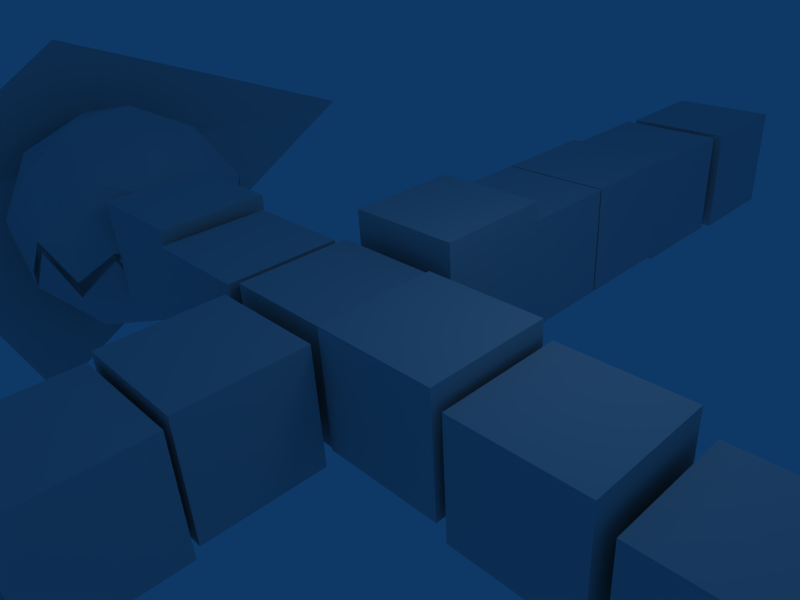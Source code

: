 # Source: man8.blend  (saved by Blender 2.49.2; exported with 4.5.12 LTS)
import bpy
from mathutils import Matrix  # noqa: F401  (used for matrix-valued properties, if any)

bpy.ops.wm.read_factory_settings(use_empty=True)
scene = bpy.context.scene
scene.name = 'Scene'

# ---- collections
col_collection_1 = bpy.data.collections.new('Collection 1'); scene.collection.children.link(col_collection_1)

# ---- materials (node trees are filled in below, after node groups)
mat_material = bpy.data.materials.new('Material')
mat_material.alpha_threshold = 0.0
mat_material.roughness = 0.5
mat_material.line_color = (0.0, 0.0, 0.0, 1.0)

# ---- material node trees

# ---- world
world_world = bpy.data.worlds.new('World'); scene.world = world_world
world_world.color = (0.05656, 0.2208, 0.4)
world_world.use_sun_shadow = False
world_world.sun_shadow_jitter_overblur = 0.0
world_world.cycles.sampling_method = 'MANUAL'
world_world.cycles.sample_map_resolution = 256

# ---- cameras
cam_camera = bpy.data.cameras.new('Camera')
cam_camera.passepartout_alpha = 0.2
cam_camera.clip_end = 100.0
cam_camera.lens = 35.0
cam_camera.ortho_scale = 7.314
cam_camera.show_passepartout = False
cam_camera.show_safe_areas = True
cam_camera.dof.focus_distance = 0.0
cam_camera.dof.aperture_fstop = 128.0

# ---- lights
light_spot = bpy.data.lights.new('Spot', 'POINT')
light_spot.transmission_factor = 0.0
light_spot.cutoff_distance = 30.0
light_spot.energy = 100.0
light_spot.shadow_buffer_clip_start = 1.001
light_spot.shadow_soft_size = 1.0
light_spot.shadow_maximum_resolution = 0.006
light_spot.use_absolute_resolution = True
light_spot.cycles.use_multiple_importance_sampling = False

# ---- meshes
me_zigzag = bpy.data.meshes.new('zigzag')
me_zigzag.from_pydata([(1.0, 1.0, -1.0), (1.0, -1.0, -1.0), (-1.0, -1.0, -1.0), (-1.0, 1.0, -1.0), (1.0, 1.0, 1.0), (1.0, -1.0, 1.0), (-1.0, -1.0, 1.0), (-1.0, 1.0, 1.0), (-3.03, 1.009, 1.007), (-3.03, -0.9907, 1.007), (-1.03, -0.9907, 1.007), (-1.03, 1.009, 1.007), (-3.03, 1.009, -0.9934), (-3.03, -0.9907, -0.9934), (-1.03, -0.9907, -0.9934), (-1.03, 1.009, -0.9934), (-1.03, 1.009, -0.9934), (-1.03, -0.9907, -0.9934), (-3.03, -0.9907, -0.9934), (-3.03, 1.009, -0.9934), (-1.03, 1.009, 1.007), (-1.03, -0.9907, 1.007), (-3.03, -0.9907, 1.007), (-3.03, 1.009, 1.007), (-5.074, 1.016, 1.025), (-5.074, -0.9842, 1.025), (-3.074, -0.9842, 1.025), (-3.074, 1.016, 1.025), (-5.074, 1.016, -0.9746), (-5.074, -0.9842, -0.9746), (-3.074, -0.9842, -0.9746), (-3.074, 1.016, -0.9746), (-5.13, 1.006, -0.9719), (-5.13, -0.9937, -0.9719), (-7.13, -0.9937, -0.9719), (-7.13, 1.006, -0.9719), (-5.13, 1.006, 1.028), (-5.13, -0.9937, 1.028), (-7.13, -0.9937, 1.028), (-7.13, 1.006, 1.028), (-9.232, 0.9126, 1.022), (-9.232, -1.087, 1.022), (-7.232, -1.087, 1.022), (-7.232, 0.9126, 1.022), (-9.232, 0.9126, -0.9781), (-9.232, -1.087, -0.9781), (-7.232, -1.087, -0.9781), (-7.232, 0.9126, -0.9781), (-7.025, 2.932, -1.011), (-7.025, 0.9324, -1.011), (-9.025, 0.9324, -1.011), (-9.025, 2.932, -1.011), (-7.025, 2.932, 0.9886), (-7.025, 0.9324, 0.9886), (-9.025, 0.9324, 0.9886), (-9.025, 2.932, 0.9886), (-8.987, 5.061, 1.031), (-8.987, 3.061, 1.031), (-6.987, 3.061, 1.031), (-6.987, 5.061, 1.031), (-8.987, 5.061, -0.9691), (-8.987, 3.061, -0.9691), (-6.987, 3.061, -0.9691), (-6.987, 5.061, -0.9691), (-5.071, 5.079, -0.7808), (-5.071, 3.079, -0.7808), (-7.071, 3.079, -0.7808), (-7.071, 5.079, -0.7808), (-5.071, 5.079, 1.219), (-5.071, 3.079, 1.219), (-7.071, 3.079, 1.219), (-7.071, 5.079, 1.219), (-4.89, 5.165, 1.298), (-4.89, 3.165, 1.298), (-2.89, 3.165, 1.298), (-2.89, 5.165, 1.298), (-4.89, 5.165, -0.7022), (-4.89, 3.165, -0.7022), (-2.89, 3.165, -0.7022), (-2.89, 5.165, -0.7022), (-0.9542, 5.263, -0.7035), (-0.9542, 3.263, -0.7035), (-2.954, 3.263, -0.7035), (-2.954, 5.263, -0.7035), (-0.9542, 5.263, 1.296), (-0.9542, 3.263, 1.296), (-2.954, 3.263, 1.296), (-2.954, 5.263, 1.296), (-0.7976, 5.236, 1.357), (-0.7976, 3.236, 1.357), (1.202, 3.236, 1.357), (1.202, 5.236, 1.357), (-0.7976, 5.236, -0.6425), (-0.7976, 3.236, -0.6425), (1.202, 3.236, -0.6425), (1.202, 5.236, -0.6425), (-9.089, 2.848, -0.9329), (-9.089, 0.8478, -0.9329), (-11.09, 0.8478, -0.9329), (-11.09, 2.848, -0.9329), (-9.089, 2.848, 1.067), (-9.089, 0.8478, 1.067), (-11.09, 0.8478, 1.067), (-11.09, 2.848, 1.067), (-13.03, 2.937, 0.6869), (-13.03, 0.9375, 0.6869), (-11.03, 0.9375, 0.6869), (-11.03, 2.937, 0.6869), (-13.03, 2.937, -1.313), (-13.03, 0.9375, -1.313), (-11.03, 0.9375, -1.313), (-11.03, 2.937, -1.313), (-13.22, 2.835, -0.8936), (-13.22, 0.835, -0.8936), (-15.22, 0.835, -0.8936), (-15.22, 2.835, -0.8936), (-13.22, 2.835, 1.106), (-13.22, 0.835, 1.106), (-15.22, 0.835, 1.106), (-15.22, 2.835, 1.106), (-17.33, 2.779, 1.409), (-17.33, 0.7785, 1.409), (-15.33, 0.7785, 1.409), (-15.33, 2.779, 1.409), (-17.33, 2.779, -0.5906), (-17.33, 0.7785, -0.5906), (-15.33, 0.7785, -0.5906), (-15.33, 2.779, -0.5906), (-17.35, 2.911, -0.7345), (-17.35, 0.9114, -0.7345), (-19.35, 0.9114, -0.7345), (-19.35, 2.911, -0.7345), (-17.35, 2.911, 1.266), (-17.35, 0.9114, 1.266), (-19.35, 0.9114, 1.266), (-19.35, 2.911, 1.266), (-19.32, 5.2, 1.694), (-19.32, 3.2, 1.694), (-17.32, 3.2, 1.694), (-17.32, 5.2, 1.694), (-19.32, 5.2, -0.3059), (-19.32, 3.2, -0.3059), (-17.32, 3.2, -0.3059), (-17.32, 5.2, -0.3059), (-17.36, 7.03, -0.672), (-17.36, 5.03, -0.672), (-19.36, 5.03, -0.672), (-19.36, 7.03, -0.672), (-17.36, 7.03, 1.328), (-17.36, 5.03, 1.328), (-19.36, 5.03, 1.328), (-19.36, 7.03, 1.328), (-19.36, 9.064, 1.328), (-19.36, 7.064, 1.328), (-17.36, 7.064, 1.328), (-17.36, 9.064, 1.328), (-19.36, 9.064, -0.6719), (-19.36, 7.064, -0.6719), (-17.36, 7.064, -0.6719), (-17.36, 9.064, -0.6719), (-17.4, 11.14, -0.794), (-17.4, 9.138, -0.794), (-19.4, 9.138, -0.794), (-19.4, 11.14, -0.794), (-17.4, 11.14, 1.206), (-17.4, 9.138, 1.206), (-19.4, 9.138, 1.206), (-19.4, 11.14, 1.206), (-19.32, 13.33, 1.206), (-19.32, 11.33, 1.206), (-17.32, 11.33, 1.206), (-17.32, 13.33, 1.206), (-19.32, 13.33, -0.794), (-19.32, 11.33, -0.794), (-17.32, 11.33, -0.794), (-17.32, 13.33, -0.794), (-17.32, 0.6439, -0.794), (-17.32, -1.356, -0.794), (-19.32, -1.356, -0.794), (-19.32, 0.6439, -0.794), (-17.32, 0.6439, 1.206), (-17.32, -1.356, 1.206), (-19.32, -1.356, 1.206), (-19.32, 0.6439, 1.206), (-19.24, -1.471, 1.125), (-19.24, -3.471, 1.125), (-17.24, -3.471, 1.125), (-17.24, -1.471, 1.125), (-19.24, -1.471, -0.8753), (-19.24, -3.471, -0.8753), (-17.24, -3.471, -0.8753), (-17.24, -1.471, -0.8753), (-17.28, -3.464, -0.5906), (-17.28, -5.464, -0.5906), (-19.28, -5.464, -0.5906), (-19.28, -3.464, -0.5906), (-17.28, -3.464, 1.409), (-17.28, -5.464, 1.409), (-19.28, -5.464, 1.409), (-19.28, -3.464, 1.409), (-19.16, -5.539, 1.287), (-19.16, -7.539, 1.287), (-17.16, -7.539, 1.287), (-17.16, -5.539, 1.287), (-19.16, -5.539, -0.7126), (-19.16, -7.539, -0.7126), (-17.16, -7.539, -0.7126), (-17.16, -5.539, -0.7126), (-17.2, -7.695, -0.672), (-17.2, -9.695, -0.672), (-19.2, -9.695, -0.672), (-19.2, -7.695, -0.672), (-17.2, -7.695, 1.328), (-17.2, -9.695, 1.328), (-19.2, -9.695, 1.328), (-19.2, -7.695, 1.328), (-21.48, 2.8, 1.247), (-21.48, 0.7997, 1.247), (-19.48, 0.7997, 1.247), (-19.48, 2.8, 1.247), (-21.48, 2.8, -0.7533), (-21.48, 0.7997, -0.7533), (-19.48, 0.7997, -0.7533), (-19.48, 2.8, -0.7533), (-21.64, 2.922, -0.5499), (-21.64, 0.9218, -0.5499), (-23.64, 0.9218, -0.5499), (-23.64, 2.922, -0.5499), (-21.64, 2.922, 1.45), (-21.64, 0.9218, 1.45), (-23.64, 0.9218, 1.45), (-23.64, 2.922, 1.45), (-25.83, 1.732, -1.136), (-23.54, 2.66, -0.4869), (-24.41, 0.2869, -0.2308), (-27.26, 0.2738, -0.2389), (-28.15, 2.639, -0.5001), (-25.85, 4.114, -0.6534), (-23.56, 1.775, 0.8106), (-25.85, 0.3002, 0.9638), (-28.16, 1.754, 0.7974), (-27.29, 4.127, 0.5413), (-24.44, 4.14, 0.5494), (-25.87, 2.682, 1.446), (-24.48, 2.194, -0.981), (-24.99, 0.7994, -0.8304), (-23.65, 1.345, -0.4492), (-25.84, 3.049, -1.079), (-24.5, 3.594, -0.6975), (-26.67, 0.7917, -0.8352), (-25.83, -0.05791, -0.3034), (-27.19, 2.182, -0.9887), (-28.03, 1.325, -0.4617), (-27.2, 3.582, -0.7052), (-25.02, 4.464, -0.08835), (-23.67, 3.61, 0.009463), (-23.15, 2.219, 0.163), (-23.66, 0.8245, 0.3135), (-25.0, -0.04242, 0.4036), (-26.68, -0.0501, 0.3988), (-28.03, 0.8043, 0.301), (-28.55, 2.195, 0.1475), (-28.04, 3.589, -0.003036), (-26.7, 4.456, -0.09313), (-23.68, 3.089, 0.7721), (-24.5, 0.8323, 1.016), (-27.21, 0.8198, 1.008), (-28.05, 3.069, 0.7596), (-25.87, 4.472, 0.6139), (-25.03, 3.622, 1.146), (-24.51, 2.232, 1.299), (-25.86, 1.365, 1.389), (-27.22, 2.22, 1.291), (-26.71, 3.615, 1.141), (-26.71, 3.615, 1.91), (-25.87, 4.472, 0.9716), (-27.29, 4.127, 0.8425), (-25.87, 2.682, 2.453), (-25.03, 3.622, 1.918), (-26.71, 3.615, 1.91), (-25.87, 4.472, 0.9716), (-26.71, 3.615, 1.91), (-25.03, 3.622, 1.918), (-25.03, 3.622, 1.918), (-24.44, 4.14, 0.8569), (-25.87, 4.472, 0.9716), (-27.22, 2.22, 2.178), (-28.05, 3.069, 1.231), (-28.16, 1.754, 1.298), (-25.87, 2.682, 2.453), (-26.71, 3.615, 1.91), (-27.22, 2.22, 2.178), (-28.05, 3.069, 1.231), (-27.22, 2.22, 2.178), (-26.71, 3.615, 1.91), (-26.71, 3.615, 1.91), (-27.29, 4.127, 0.8425), (-28.05, 3.069, 1.231), (-25.86, 1.365, 2.352), (-27.21, 0.8198, 1.673), (-25.85, 0.3002, 1.595), (-25.87, 2.682, 2.453), (-27.22, 2.22, 2.178), (-25.86, 1.365, 2.352), (-27.21, 0.8198, 1.673), (-25.86, 1.365, 2.352), (-27.22, 2.22, 2.178), (-27.22, 2.22, 2.178), (-28.16, 1.754, 1.298), (-27.21, 0.8198, 1.673), (-24.51, 2.232, 2.192), (-24.5, 0.8323, 1.687), (-23.56, 1.775, 1.322), (-25.87, 2.682, 2.453), (-25.86, 1.365, 2.352), (-24.51, 2.232, 2.192), (-24.5, 0.8323, 1.687), (-24.51, 2.232, 2.192), (-25.86, 1.365, 2.352), (-25.86, 1.365, 2.352), (-25.85, 0.3002, 1.595), (-24.5, 0.8323, 1.687), (-25.03, 3.622, 1.918), (-23.68, 3.089, 1.253), (-24.44, 4.14, 0.8569), (-25.87, 2.682, 2.453), (-24.51, 2.232, 2.192), (-25.03, 3.622, 1.918), (-23.68, 3.089, 1.253), (-25.03, 3.622, 1.918), (-24.51, 2.232, 2.192), (-24.51, 2.232, 2.192), (-23.56, 1.775, 1.322), (-23.68, 3.089, 1.253), (-25.02, 4.464, -0.2784), (-25.85, 4.114, -1.284), (-26.7, 4.456, -0.2869), (-24.44, 4.14, 0.8569), (-25.02, 4.464, -0.2784), (-25.87, 4.472, 0.9716), (-26.7, 4.456, -0.2869), (-25.87, 4.472, 0.9716), (-25.02, 4.464, -0.2784), (-25.87, 4.472, 0.9716), (-26.7, 4.456, -0.2869), (-27.29, 4.127, 0.8425), (-28.04, 3.589, -0.1265), (-28.15, 2.639, -1.011), (-28.55, 2.195, 0.1415), (-27.29, 4.127, 0.8425), (-28.04, 3.589, -0.1265), (-28.05, 3.069, 1.231), (-28.55, 2.195, 0.1415), (-28.05, 3.069, 1.231), (-28.04, 3.589, -0.1265), (-28.05, 3.069, 1.231), (-28.55, 2.195, 0.1415), (-28.16, 1.754, 1.298), (-28.03, 0.8043, 0.4147), (-27.26, 0.2738, -0.5465), (-26.68, -0.05011, 0.5889), (-28.16, 1.754, 1.298), (-28.03, 0.8043, 0.4147), (-27.21, 0.8198, 1.673), (-26.68, -0.05011, 0.5889), (-27.21, 0.8198, 1.673), (-28.03, 0.8043, 0.4147), (-27.21, 0.8198, 1.673), (-26.68, -0.05011, 0.5889), (-25.85, 0.3002, 1.595), (-25.0, -0.04242, 0.5974), (-24.41, 0.2869, -0.532), (-23.66, 0.8245, 0.437), (-25.85, 0.3002, 1.595), (-25.0, -0.04242, 0.5974), (-24.5, 0.8323, 1.687), (-23.66, 0.8245, 0.437), (-24.5, 0.8323, 1.687), (-25.0, -0.04242, 0.5974), (-24.5, 0.8323, 1.687), (-23.66, 0.8245, 0.437), (-23.56, 1.775, 1.322), (-23.15, 2.219, 0.169), (-23.54, 2.66, -0.9879), (-23.67, 3.61, -0.1043), (-23.56, 1.775, 1.322), (-23.15, 2.219, 0.169), (-23.68, 3.089, 1.253), (-23.67, 3.61, -0.1043), (-23.68, 3.089, 1.253), (-23.15, 2.219, 0.169), (-23.68, 3.089, 1.253), (-23.67, 3.61, -0.1043), (-24.44, 4.14, 0.8569), (-28.04, 3.589, -0.1265), (-27.2, 3.582, -1.377), (-28.15, 2.639, -1.011), (-27.29, 4.127, 0.8425), (-26.7, 4.456, -0.2869), (-28.04, 3.589, -0.1265), (-27.2, 3.582, -1.377), (-28.04, 3.589, -0.1265), (-26.7, 4.456, -0.2869), (-26.7, 4.456, -0.2869), (-25.85, 4.114, -1.284), (-27.2, 3.582, -1.377), (-28.03, 0.8043, 0.4147), (-28.03, 1.325, -0.9429), (-27.26, 0.2738, -0.5465), (-28.16, 1.754, 1.298), (-28.55, 2.195, 0.1415), (-28.03, 0.8043, 0.4147), (-28.03, 1.325, -0.9429), (-28.03, 0.8043, 0.4147), (-28.55, 2.195, 0.1415), (-28.55, 2.195, 0.1415), (-28.15, 2.639, -1.011), (-28.03, 1.325, -0.9429), (-25.0, -0.04242, 0.5974), (-25.83, -0.05791, -0.6612), (-24.41, 0.2869, -0.532), (-25.85, 0.3002, 1.595), (-26.68, -0.05011, 0.5889), (-25.0, -0.04242, 0.5974), (-25.83, -0.05791, -0.6612), (-25.0, -0.04242, 0.5974), (-26.68, -0.05011, 0.5889), (-26.68, -0.05011, 0.5889), (-27.26, 0.2738, -0.5465), (-25.83, -0.05791, -0.6612), (-23.15, 2.219, 0.169), (-23.65, 1.345, -0.9207), (-23.54, 2.66, -0.9879), (-23.56, 1.775, 1.322), (-23.66, 0.8245, 0.437), (-23.15, 2.219, 0.169), (-23.65, 1.345, -0.9207), (-23.15, 2.219, 0.169), (-23.66, 0.8245, 0.437), (-23.66, 0.8245, 0.437), (-24.41, 0.2869, -0.532), (-23.65, 1.345, -0.9207), (-25.02, 4.464, -0.2784), (-24.5, 3.594, -1.363), (-25.85, 4.114, -1.284), (-24.44, 4.14, 0.8569), (-23.67, 3.61, -0.1043), (-25.02, 4.464, -0.2784), (-24.5, 3.594, -1.363), (-25.02, 4.464, -0.2784), (-23.67, 3.61, -0.1043), (-23.67, 3.61, -0.1043), (-23.54, 2.66, -0.9879), (-24.5, 3.594, -1.363), (-25.84, 3.049, -2.041), (-25.83, 1.732, -2.143), (-27.19, 2.182, -1.881), (-25.85, 4.114, -1.284), (-25.84, 3.049, -2.041), (-27.2, 3.582, -1.377), (-27.19, 2.182, -1.881), (-27.2, 3.582, -1.377), (-25.84, 3.049, -2.041), (-27.2, 3.582, -1.377), (-27.19, 2.182, -1.881), (-28.15, 2.639, -1.011), (-27.19, 2.182, -1.881), (-25.83, 1.732, -2.143), (-26.67, 0.7917, -1.608), (-28.15, 2.639, -1.011), (-27.19, 2.182, -1.881), (-28.03, 1.325, -0.9429), (-26.67, 0.7917, -1.608), (-28.03, 1.325, -0.9429), (-27.19, 2.182, -1.881), (-28.03, 1.325, -0.9429), (-26.67, 0.7917, -1.608), (-27.26, 0.2738, -0.5465), (-26.67, 0.7917, -1.608), (-25.83, 1.732, -2.143), (-24.99, 0.7994, -1.599), (-27.26, 0.2738, -0.5465), (-26.67, 0.7917, -1.608), (-25.83, -0.05791, -0.6612), (-24.99, 0.7994, -1.599), (-25.83, -0.05791, -0.6612), (-26.67, 0.7917, -1.608), (-25.83, -0.05791, -0.6612), (-24.99, 0.7994, -1.599), (-24.41, 0.2869, -0.532), (-25.84, 3.049, -2.041), (-24.48, 2.194, -1.867), (-25.83, 1.732, -2.143), (-25.85, 4.114, -1.284), (-24.5, 3.594, -1.363), (-25.84, 3.049, -2.041), (-24.48, 2.194, -1.867), (-25.84, 3.049, -2.041), (-24.5, 3.594, -1.363), (-24.5, 3.594, -1.363), (-23.54, 2.66, -0.9879), (-24.48, 2.194, -1.867), (-24.99, 0.7994, -1.599), (-25.83, 1.732, -2.143), (-24.48, 2.194, -1.867), (-24.41, 0.2869, -0.532), (-24.99, 0.7994, -1.599), (-23.65, 1.345, -0.9207), (-24.48, 2.194, -1.867), (-23.65, 1.345, -0.9207), (-24.99, 0.7994, -1.599), (-23.65, 1.345, -0.9207), (-24.48, 2.194, -1.867), (-23.54, 2.66, -0.9879), (-29.02, -1.89, 0.7517), (-27.5, 9.24, 0.8597), (-26.48, -0.1567, -3.562), (-31.62, 2.712, -0.4494), (-27.97, 2.256, 3.628)], [], [(0, 1, 2, 3), (4, 7, 6, 5), (0, 4, 5, 1), (1, 5, 6, 2), (2, 6, 7, 3), (4, 0, 3, 7), (13, 14, 15, 12), (9, 8, 11, 10), (10, 11, 15, 14), (9, 10, 14, 13), (8, 9, 13, 12), (12, 15, 11, 8), (16, 17, 18, 19), (20, 23, 22, 21), (16, 20, 21, 17), (17, 21, 22, 18), (18, 22, 23, 19), (20, 16, 19, 23), (29, 30, 31, 28), (25, 24, 27, 26), (26, 27, 31, 30), (25, 26, 30, 29), (24, 25, 29, 28), (28, 31, 27, 24), (32, 33, 34, 35), (36, 39, 38, 37), (32, 36, 37, 33), (33, 37, 38, 34), (34, 38, 39, 35), (36, 32, 35, 39), (45, 46, 47, 44), (41, 40, 43, 42), (42, 43, 47, 46), (41, 42, 46, 45), (40, 41, 45, 44), (44, 47, 43, 40), (48, 49, 50, 51), (52, 55, 54, 53), (48, 52, 53, 49), (49, 53, 54, 50), (50, 54, 55, 51), (52, 48, 51, 55), (61, 62, 63, 60), (57, 56, 59, 58), (58, 59, 63, 62), (57, 58, 62, 61), (56, 57, 61, 60), (60, 63, 59, 56), (64, 65, 66, 67), (68, 71, 70, 69), (64, 68, 69, 65), (65, 69, 70, 66), (66, 70, 71, 67), (68, 64, 67, 71), (77, 78, 79, 76), (73, 72, 75, 74), (74, 75, 79, 78), (73, 74, 78, 77), (72, 73, 77, 76), (76, 79, 75, 72), (80, 81, 82, 83), (84, 87, 86, 85), (80, 84, 85, 81), (81, 85, 86, 82), (82, 86, 87, 83), (84, 80, 83, 87), (93, 94, 95, 92), (89, 88, 91, 90), (90, 91, 95, 94), (89, 90, 94, 93), (88, 89, 93, 92), (92, 95, 91, 88), (96, 97, 98, 99), (100, 103, 102, 101), (96, 100, 101, 97), (97, 101, 102, 98), (98, 102, 103, 99), (100, 96, 99, 103), (109, 110, 111, 108), (105, 104, 107, 106), (106, 107, 111, 110), (105, 106, 110, 109), (104, 105, 109, 108), (108, 111, 107, 104), (112, 113, 114, 115), (116, 119, 118, 117), (112, 116, 117, 113), (113, 117, 118, 114), (114, 118, 119, 115), (116, 112, 115, 119), (125, 126, 127, 124), (121, 120, 123, 122), (122, 123, 127, 126), (121, 122, 126, 125), (120, 121, 125, 124), (124, 127, 123, 120), (128, 129, 130, 131), (132, 135, 134, 133), (128, 132, 133, 129), (129, 133, 134, 130), (130, 134, 135, 131), (132, 128, 131, 135), (141, 142, 143, 140), (137, 136, 139, 138), (138, 139, 143, 142), (137, 138, 142, 141), (136, 137, 141, 140), (140, 143, 139, 136), (144, 145, 146, 147), (148, 151, 150, 149), (144, 148, 149, 145), (145, 149, 150, 146), (146, 150, 151, 147), (148, 144, 147, 151), (157, 158, 159, 156), (153, 152, 155, 154), (154, 155, 159, 158), (153, 154, 158, 157), (152, 153, 157, 156), (156, 159, 155, 152), (160, 161, 162, 163), (164, 167, 166, 165), (160, 164, 165, 161), (161, 165, 166, 162), (162, 166, 167, 163), (164, 160, 163, 167), (173, 174, 175, 172), (169, 168, 171, 170), (170, 171, 175, 174), (169, 170, 174, 173), (168, 169, 173, 172), (172, 175, 171, 168), (176, 177, 178, 179), (180, 183, 182, 181), (176, 180, 181, 177), (177, 181, 182, 178), (178, 182, 183, 179), (180, 176, 179, 183), (189, 190, 191, 188), (185, 184, 187, 186), (186, 187, 191, 190), (185, 186, 190, 189), (184, 185, 189, 188), (188, 191, 187, 184), (192, 193, 194, 195), (196, 199, 198, 197), (192, 196, 197, 193), (193, 197, 198, 194), (194, 198, 199, 195), (196, 192, 195, 199), (205, 206, 207, 204), (201, 200, 203, 202), (202, 203, 207, 206), (201, 202, 206, 205), (200, 201, 205, 204), (204, 207, 203, 200), (208, 209, 210, 211), (212, 215, 214, 213), (208, 212, 213, 209), (209, 213, 214, 210), (210, 214, 215, 211), (212, 208, 211, 215), (221, 222, 223, 220), (217, 216, 219, 218), (218, 219, 223, 222), (217, 218, 222, 221), (216, 217, 221, 220), (220, 223, 219, 216), (224, 225, 226, 227), (228, 231, 230, 229), (224, 228, 229, 225), (225, 229, 230, 226), (226, 230, 231, 227), (228, 224, 227, 231), (268, 275, 274, 273), (241, 276, 275, 268), (273, 274, 276, 241), (274, 275, 276), (269, 278, 277, 243), (273, 279, 278, 269), (243, 277, 279, 273), (277, 278, 279), (273, 281, 280, 268), (269, 282, 281, 273), (268, 280, 282, 269), (280, 281, 282), (242, 284, 283, 269), (268, 285, 284, 242), (269, 283, 285, 268), (283, 284, 285), (267, 287, 286, 272), (240, 288, 287, 267), (272, 286, 288, 240), (286, 287, 288), (273, 290, 289, 243), (272, 291, 290, 273), (243, 289, 291, 272), (289, 290, 291), (272, 293, 292, 267), (273, 294, 293, 272), (267, 292, 294, 273), (292, 293, 294), (241, 296, 295, 273), (267, 297, 296, 241), (273, 295, 297, 267), (295, 296, 297), (266, 299, 298, 271), (239, 300, 299, 266), (271, 298, 300, 239), (298, 299, 300), (272, 302, 301, 243), (271, 303, 302, 272), (243, 301, 303, 271), (301, 302, 303), (271, 305, 304, 266), (272, 306, 305, 271), (266, 304, 306, 272), (304, 305, 306), (240, 308, 307, 272), (266, 309, 308, 240), (272, 307, 309, 266), (307, 308, 309), (265, 311, 310, 270), (238, 312, 311, 265), (270, 310, 312, 238), (310, 311, 312), (271, 314, 313, 243), (270, 315, 314, 271), (243, 313, 315, 270), (313, 314, 315), (270, 317, 316, 265), (271, 318, 317, 270), (265, 316, 318, 271), (316, 317, 318), (239, 320, 319, 271), (265, 321, 320, 239), (271, 319, 321, 265), (319, 320, 321), (264, 323, 322, 269), (242, 324, 323, 264), (269, 322, 324, 242), (322, 323, 324), (270, 326, 325, 243), (269, 327, 326, 270), (243, 325, 327, 269), (325, 326, 327), (269, 329, 328, 264), (270, 330, 329, 269), (264, 328, 330, 270), (328, 329, 330), (238, 332, 331, 270), (264, 333, 332, 238), (270, 331, 333, 264), (331, 332, 333), (237, 335, 334, 254), (263, 336, 335, 237), (254, 334, 336, 263), (334, 335, 336), (254, 338, 337, 242), (268, 339, 338, 254), (242, 337, 339, 268), (337, 338, 339), (268, 341, 340, 263), (254, 342, 341, 268), (263, 340, 342, 254), (340, 341, 342), (263, 344, 343, 268), (241, 345, 344, 263), (268, 343, 345, 241), (343, 344, 345), (236, 347, 346, 262), (261, 348, 347, 236), (262, 346, 348, 261), (346, 347, 348), (262, 350, 349, 241), (267, 351, 350, 262), (241, 349, 351, 267), (349, 350, 351), (267, 353, 352, 261), (262, 354, 353, 267), (261, 352, 354, 262), (352, 353, 354), (261, 356, 355, 267), (240, 357, 356, 261), (267, 355, 357, 240), (355, 356, 357), (235, 359, 358, 260), (259, 360, 359, 235), (260, 358, 360, 259), (358, 359, 360), (260, 362, 361, 240), (266, 363, 362, 260), (240, 361, 363, 266), (361, 362, 363), (266, 365, 364, 259), (260, 366, 365, 266), (259, 364, 366, 260), (364, 365, 366), (259, 368, 367, 266), (239, 369, 368, 259), (266, 367, 369, 239), (367, 368, 369), (234, 371, 370, 258), (257, 372, 371, 234), (258, 370, 372, 257), (370, 371, 372), (258, 374, 373, 239), (265, 375, 374, 258), (239, 373, 375, 265), (373, 374, 375), (265, 377, 376, 257), (258, 378, 377, 265), (257, 376, 378, 258), (376, 377, 378), (257, 380, 379, 265), (238, 381, 380, 257), (265, 379, 381, 238), (379, 380, 381), (233, 383, 382, 256), (255, 384, 383, 233), (256, 382, 384, 255), (382, 383, 384), (256, 386, 385, 238), (264, 387, 386, 256), (238, 385, 387, 264), (385, 386, 387), (264, 389, 388, 255), (256, 390, 389, 264), (255, 388, 390, 256), (388, 389, 390), (255, 392, 391, 264), (242, 393, 392, 255), (264, 391, 393, 242), (391, 392, 393), (253, 395, 394, 262), (236, 396, 395, 253), (262, 394, 396, 236), (394, 395, 396), (263, 398, 397, 241), (262, 399, 398, 263), (241, 397, 399, 262), (397, 398, 399), (262, 401, 400, 253), (263, 402, 401, 262), (253, 400, 402, 263), (400, 401, 402), (237, 404, 403, 263), (253, 405, 404, 237), (263, 403, 405, 253), (403, 404, 405), (252, 407, 406, 260), (235, 408, 407, 252), (260, 406, 408, 235), (406, 407, 408), (261, 410, 409, 240), (260, 411, 410, 261), (240, 409, 411, 260), (409, 410, 411), (260, 413, 412, 252), (261, 414, 413, 260), (252, 412, 414, 261), (412, 413, 414), (236, 416, 415, 261), (252, 417, 416, 236), (261, 415, 417, 252), (415, 416, 417), (250, 419, 418, 258), (234, 420, 419, 250), (258, 418, 420, 234), (418, 419, 420), (259, 422, 421, 239), (258, 423, 422, 259), (239, 421, 423, 258), (421, 422, 423), (258, 425, 424, 250), (259, 426, 425, 258), (250, 424, 426, 259), (424, 425, 426), (235, 428, 427, 259), (250, 429, 428, 235), (259, 427, 429, 250), (427, 428, 429), (246, 431, 430, 256), (233, 432, 431, 246), (256, 430, 432, 233), (430, 431, 432), (257, 434, 433, 238), (256, 435, 434, 257), (238, 433, 435, 256), (433, 434, 435), (256, 437, 436, 246), (257, 438, 437, 256), (246, 436, 438, 257), (436, 437, 438), (234, 440, 439, 257), (246, 441, 440, 234), (257, 439, 441, 246), (439, 440, 441), (248, 443, 442, 254), (237, 444, 443, 248), (254, 442, 444, 237), (442, 443, 444), (255, 446, 445, 242), (254, 447, 446, 255), (242, 445, 447, 254), (445, 446, 447), (254, 449, 448, 248), (255, 450, 449, 254), (248, 448, 450, 255), (448, 449, 450), (233, 452, 451, 255), (248, 453, 452, 233), (255, 451, 453, 248), (451, 452, 453), (232, 455, 454, 247), (251, 456, 455, 232), (247, 454, 456, 251), (454, 455, 456), (247, 458, 457, 237), (253, 459, 458, 247), (237, 457, 459, 253), (457, 458, 459), (253, 461, 460, 251), (247, 462, 461, 253), (251, 460, 462, 247), (460, 461, 462), (251, 464, 463, 253), (236, 465, 464, 251), (253, 463, 465, 236), (463, 464, 465), (232, 467, 466, 251), (249, 468, 467, 232), (251, 466, 468, 249), (466, 467, 468), (251, 470, 469, 236), (252, 471, 470, 251), (236, 469, 471, 252), (469, 470, 471), (252, 473, 472, 249), (251, 474, 473, 252), (249, 472, 474, 251), (472, 473, 474), (249, 476, 475, 252), (235, 477, 476, 249), (252, 475, 477, 235), (475, 476, 477), (232, 479, 478, 249), (245, 480, 479, 232), (249, 478, 480, 245), (478, 479, 480), (249, 482, 481, 235), (250, 483, 482, 249), (235, 481, 483, 250), (481, 482, 483), (250, 485, 484, 245), (249, 486, 485, 250), (245, 484, 486, 249), (484, 485, 486), (245, 488, 487, 250), (234, 489, 488, 245), (250, 487, 489, 234), (487, 488, 489), (244, 491, 490, 247), (232, 492, 491, 244), (247, 490, 492, 232), (490, 491, 492), (248, 494, 493, 237), (247, 495, 494, 248), (237, 493, 495, 247), (493, 494, 495), (247, 497, 496, 244), (248, 498, 497, 247), (244, 496, 498, 248), (496, 497, 498), (233, 500, 499, 248), (244, 501, 500, 233), (248, 499, 501, 244), (499, 500, 501), (232, 503, 502, 245), (244, 504, 503, 232), (245, 502, 504, 244), (502, 503, 504), (245, 506, 505, 234), (246, 507, 506, 245), (234, 505, 507, 246), (505, 506, 507), (246, 509, 508, 244), (245, 510, 509, 246), (244, 508, 510, 245), (508, 509, 510), (244, 512, 511, 246), (233, 513, 512, 244), (246, 511, 513, 233), (511, 512, 513), (514, 515, 516), (514, 516, 517), (515, 517, 516), (514, 515, 518), (515, 517, 518), (514, 518, 517)])
me_zigzag.materials.append(mat_material)
me_zigzag.use_remesh_preserve_volume = False
me_zigzag.use_remesh_preserve_attributes = False
me_zigzag.use_mirror_vertex_groups = False
me_zigzag.update()
arm_armature = bpy.data.armatures.new('Armature')  # bones are not reproduced

# ---- objects
ob_armature = bpy.data.objects.new('Armature', arm_armature)
ob_zigzag = bpy.data.objects.new('zigzag', me_zigzag)
ob_lamp = bpy.data.objects.new('Lamp', light_spot)
ob_camera = bpy.data.objects.new('Camera', cam_camera)

# ---- transforms, parenting, visibility, modifiers, constraints
ob_armature.location = (8.353, 0.1618, -0.4882)
ob_armature.rotation_euler = (0.06144, -0.0, 0.0)
ob_armature.lock_rotations_4d = False
ob_armature.empty_display_type = 'ARROWS'
ob_armature.lineart.crease_threshold = 0.0
ob_zigzag.parent = ob_armature
ob_zigzag.matrix_parent_inverse = Matrix(((1.0, 0.0, 0.0, -8.353), (0.0, 1.0, 0.0, -0.1618), (0.0, 0.0, 1.0, 0.4882), (0.0, 0.0, 0.0, 1.0)))
ob_zigzag.location = (18.46, -1.672, -0.1812)
ob_zigzag.lock_rotations_4d = False
ob_zigzag.empty_display_type = 'ARROWS'
ob_zigzag.color = (0.0, 0.0, 0.0, 1.0)
ob_zigzag.lineart.crease_threshold = 0.0
_vg = ob_zigzag.vertex_groups.new(name='Back')
for _i, _w in zip([5, 6, 16, 21, 22, 24, 25, 26, 28, 31, 32, 34, 35, 36, 37, 38, 39, 40, 41, 42, 43, 44, 45, 46, 47, 48, 49, 50, 51, 52, 53, 54, 55, 56, 57, 58, 59, 60, 61, 62, 63, 64, 65, 66, 67, 69, 70, 73, 74, 77, 79, 80, 85, 86, 89, 96, 97, 98, 99, 100, 101, 102, 103, 104, 105, 106, 107, 108, 109, 110, 111, 112, 113, 114, 115, 116, 117, 118, 119, 120, 121, 122, 123, 124, 125, 126, 127, 128, 129, 130, 131, 132, 133, 134, 135, 136, 137, 138, 140, 141, 142, 143, 144, 145, 146, 147, 149, 150, 151, 152, 153, 154, 155, 156, 157, 158, 159, 160, 161, 162, 163, 165, 166, 167, 168, 169, 170, 173, 176, 177, 178, 179, 180, 181, 182, 183, 184, 185, 186, 187, 188, 189, 190, 191, 192, 193, 194, 195, 197, 198, 199, 200, 201, 202, 203, 204, 205, 207, 208, 210, 211, 212, 215, 216, 217, 218, 219, 220, 221, 222, 223, 224, 225, 226, 227, 228, 229, 231, 235, 241, 242, 246, 250, 254, 255, 256, 258, 259, 262, 263, 264, 268, 274, 275, 276, 277, 278, 279, 280, 281, 282, 283, 284, 285, 286, 287, 288, 289, 290, 291, 292, 293, 294, 295, 296, 297, 298, 299, 300, 301, 302, 303, 304, 305, 306, 307, 308, 309, 310, 311, 312, 313, 314, 315, 316, 317, 318, 319, 320, 321, 322, 323, 324, 325, 326, 327, 328, 329, 330, 331, 332, 333, 334, 335, 336, 337, 338, 339, 340, 341, 342, 343, 344, 345, 349, 350, 351, 359, 360, 363, 364, 365, 367, 368, 369, 370, 373, 374, 375, 377, 378, 379, 381, 382, 383, 384, 386, 387, 388, 389, 390, 391, 392, 393, 397, 398, 399, 400, 401, 402, 403, 404, 405, 408, 418, 419, 421, 422, 423, 424, 425, 426, 427, 428, 429, 436, 441, 442, 443, 444, 445, 446, 447, 448, 449, 450, 451, 452, 453, 454, 455, 456, 457, 458, 459, 460, 461, 462, 466, 467, 468, 472, 476, 477, 478, 479, 480, 481, 482, 483, 484, 485, 486, 487, 488, 490, 491, 492, 493, 494, 495, 496, 497, 498, 499, 500, 501, 502, 503, 504, 506, 507, 508, 509, 510, 511, 512, 513, 514, 515, 516], [0.7, 0.7, 0.7, 0.7, 0.7, 0.6999, 0.7, 0.7, 0.3808, 0.7, 0.7, 0.4189, 0.9849, 0.6998, 0.7, 0.2872, 0.9182, 0.7, 0.2772, 0.2512, 0.8665, 0.7, 0.3937, 0.3816, 0.7001, 0.9517, 0.9702, 0.7, 0.7014, 0.7006, 0.9049, 0.7265, 0.7, 0.09018, 0.7, 0.7, 0.01493, 0.2181, 0.7024, 0.9343, 0.6635, 0.7, 0.3152, 0.7244, 0.1817, 0.7, 0.7, 0.7, 0.7, 0.1905, 0.7, 0.7, 0.6999, 0.7, 0.7, 0.7, 0.7001, 0.7, 0.7, 0.7, 0.7, 0.7, 0.7, 0.7, 0.7, 0.7, 0.7, 0.7, 0.7, 0.7, 0.7, 0.7, 0.7169, 0.7, 0.7, 0.7, 0.7, 0.7, 0.7, 0.7, 0.7003, 0.7001, 0.7, 0.7, 0.7, 0.7, 0.7, 0.7, 0.7, 0.7, 0.7, 0.7, 0.7, 0.7, 0.7, 0.6891, 0.7, 0.7, 0.5784, 0.7, 0.7007, 0.6296, 0.6999, 0.2274, 0.6983, 0.7, 0.7, 0.446, 0.6999, 0.7, 0.6999, 0.7, 0.3097, 0.7, 0.7, 0.6998, 0.5766, 0.5526, 0.5777, 0.7, 0.5844, 0.7, 0.7, 0.7, 0.6841, 0.7, 0.6904, 0.6978, 0.7, 0.1928, 0.7, 0.7, 0.7112, 0.7, 0.7, 0.7, 0.7, 0.7, 0.6859, 0.6997, 0.7, 0.7, 0.6916, 0.03791, 0.6198, 0.6985, 0.7, 0.7, 0.7, 0.7, 0.7, 0.7, 0.6868, 0.324, 0.6943, 0.7, 0.6224, 0.7, 0.6453, 0.7, 0.4865, 0.1967, 0.6605, 0.7, 0.6869, 0.7, 0.7, 0.7, 0.6928, 0.7004, 0.7, 0.7, 0.7, 0.6943, 0.7, 0.6113, 0.6409, 0.01647, 0.6883, 0.7, 0.7, 0.7, 0.6999, 0.7, 0.6968, 0.5428, 0.04565, 0.7, 0.6999, 0.7, 0.6998, 0.7, 0.7, 0.7, 0.7, 0.6999, 0.7, 0.7, 0.7, 0.7, 0.7, 0.7, 0.7, 0.7, 0.002745, 0.7, 0.556, 0.6999, 0.7, 0.002745, 0.7, 0.002745, 0.7, 0.7, 0.7, 0.7, 0.7, 0.7, 0.7, 0.6999, 0.002745, 0.7, 0.7, 0.7, 0.002745, 0.002745, 0.5318, 0.7, 0.7, 0.7, 0.4067, 0.6999, 0.7, 0.7, 0.7, 0.7, 0.7, 0.7, 0.7, 0.7, 0.7, 0.5483, 0.7, 0.6999, 0.7, 0.7, 0.5483, 0.7, 0.7, 0.7, 0.4067, 0.5483, 0.7, 0.6998, 0.7, 0.7, 0.7, 0.7, 0.7, 0.7, 0.7, 0.7, 0.7, 0.7, 0.7, 0.6999, 0.6905, 0.7, 0.7, 0.7, 0.7, 0.7, 0.7, 0.7, 0.7, 0.6515, 0.7, 0.6515, 0.7, 0.7, 0.6515, 0.7, 0.4067, 0.5179, 0.6422, 0.6906, 0.3099, 0.5397, 0.6906, 0.5483, 0.5301, 0.5483, 0.6903, 0.7, 0.7, 0.7, 0.6999, 0.7, 0.6987, 0.7, 0.7, 0.6998, 0.7, 0.7, 0.6515, 0.6034, 0.7, 0.7, 0.6515, 0.6034, 0.6515, 0.7, 0.7, 0.7, 0.6034, 0.7, 0.7, 0.7, 0.7, 0.6998, 0.7, 0.6906, 0.7, 0.6504, 0.7, 0.6906, 0.7, 0.7, 0.7, 0.7, 0.7, 0.7, 0.6998, 0.7, 0.7, 0.7, 0.7, 0.7, 0.6983, 0.7, 0.09876, 0.09876, 0.09876, 0.7, 0.09876, 0.7, 0.669, 0.7, 0.09876, 0.6034, 0.669, 0.6034, 0.09876, 0.6034, 0.669, 0.7, 0.6999, 0.7, 0.6998, 0.7, 0.7, 0.6999, 0.7, 0.6998, 0.6998, 0.7, 0.6999, 0.669, 0.7, 0.6999, 0.669, 0.7, 0.6999, 0.7, 0.669, 0.7, 0.6999, 0.7, 0.6825, 0.6651, 0.6934]): _vg.add([_i], _w, 'REPLACE')
_vg = ob_zigzag.vertex_groups.new(name='Arm A')
for _i, _w in zip([114, 118, 120, 121, 122, 124, 125, 126, 127, 128, 129, 130, 131, 132, 133, 134, 135, 137, 138, 141, 142, 176, 177, 178, 179, 180, 181, 182, 183, 184, 185, 186, 187, 188, 189, 190, 191, 192, 193, 194, 195, 196, 197, 198, 199, 200, 201, 202, 203, 204, 205, 206, 207, 208, 209, 210, 211, 212, 213, 214, 215, 217, 218, 219, 220, 221, 222, 223, 225], [0.0881, 0.07289, 0.752, 0.844, 0.07284, 0.8679, 0.9444, 0.208, 0.08325, 0.8318, 0.9316, 0.9462, 0.85, 0.764, 0.8737, 0.8905, 0.7832, 0.6144, 0.5853, 0.8375, 0.8113, 0.9241, 0.9436, 0.9613, 0.9449, 0.8841, 0.9086, 0.9288, 0.9071, 0.9494, 0.9651, 0.9311, 0.9097, 0.962, 0.9754, 0.9438, 0.9244, 0.9715, 0.9829, 0.9961, 0.9899, 0.8947, 0.9179, 0.9436, 0.9241, 0.9685, 0.9806, 0.9402, 0.9201, 0.9968, 0.9996, 0.9776, 0.9648, 0.9838, 0.992, 1.0, 0.9997, 0.9415, 0.9583, 0.986, 0.9757, 0.1093, 0.8748, 0.7834, 0.05107, 0.18, 0.9272, 0.8439, 0.1072]): _vg.add([_i], _w, 'REPLACE')
_vg = ob_zigzag.vertex_groups.new(name='Arm B')
for _i, _w in zip([115, 119, 120, 121, 123, 124, 125, 126, 127, 128, 129, 130, 131, 132, 133, 134, 135, 136, 137, 138, 139, 140, 141, 142, 143, 144, 145, 146, 147, 148, 149, 150, 151, 152, 153, 154, 155, 156, 157, 158, 159, 160, 161, 162, 163, 164, 165, 166, 167, 168, 169, 170, 171, 172, 173, 174, 175, 176, 179, 180, 183, 216, 218, 219, 220, 222, 223, 224], [0.009371, 0.05319, 0.8621, 0.7167, 0.05788, 0.927, 0.8398, 0.01429, 0.1413, 0.9108, 0.8477, 0.8663, 0.9297, 0.8949, 0.7782, 0.7979, 0.915, 0.9243, 0.8476, 0.8169, 0.8937, 0.9691, 0.9725, 0.9505, 0.9442, 0.882, 0.9044, 0.9227, 0.9051, 0.9762, 0.9442, 0.9604, 0.9898, 0.9998, 0.9901, 0.9766, 0.9925, 0.8817, 0.9047, 0.8816, 0.8538, 0.7923, 0.8297, 0.8476, 0.8154, 0.9995, 0.9964, 0.9998, 1.0, 1.0, 1.0, 0.9977, 0.9979, 0.7826, 0.8216, 0.7754, 0.7317, 0.7846, 0.8123, 0.7342, 0.7628, 0.1079, 0.7576, 0.8942, 0.1208, 0.8217, 0.9081, 0.05774]): _vg.add([_i], _w, 'REPLACE')
_vg = ob_zigzag.vertex_groups.new(name='Neck')
for _i, _w in zip([120, 121, 124, 125, 128, 129, 130, 131, 132, 133, 134, 135, 137, 141, 142, 176, 179, 180, 183, 216, 217, 218, 219, 220, 221, 222, 223, 224, 225, 226, 227, 228, 229, 230, 231, 232, 233, 234, 238, 239, 242, 243, 244, 245, 246, 247, 248, 250, 255, 256, 257, 258, 264, 265, 269, 270, 271, 310, 311, 312, 315, 316, 317, 321, 323, 326, 328, 330, 331, 332, 333, 370, 371, 372, 374, 375, 376, 377, 378, 379, 380, 381, 382, 383, 384, 385, 386, 387, 388, 389, 390, 391, 392, 418, 420, 423, 425, 430, 431, 432, 433, 434, 435, 436, 437, 438, 439, 440, 441, 443, 446, 448, 450, 451, 452, 453, 480, 484, 488, 489, 491, 494, 496, 498, 499, 500, 501, 502, 504, 505, 506, 507, 508, 509, 510, 511, 512, 513], [0.2822, 0.2127, 0.6287, 0.5658, 0.5213, 0.5883, 0.8316, 0.7904, 0.3183, 0.3895, 0.675, 0.6289, 0.1452, 0.7538, 0.4601, 0.4079, 0.6844, 0.2631, 0.5696, 0.7432, 0.6512, 0.634, 0.6942, 0.8436, 0.7603, 0.7774, 0.8307, 0.8604, 0.873, 0.8602, 0.8754, 0.5806, 0.596, 0.6182, 0.6381, 0.6404, 0.9582, 0.5649, 0.9996, 0.2471, 0.0743, 0.5563, 0.8913, 0.6952, 0.9818, 0.4061, 0.4492, 0.002876, 0.5952, 1.0, 0.9087, 0.2902, 0.8359, 0.7838, 0.3955, 0.9036, 0.6269, 0.2782, 0.4238, 0.8916, 0.2782, 0.4238, 0.2782, 0.4238, 0.6644, 0.2782, 0.6644, 0.2782, 0.2782, 0.8916, 0.6644, 0.259, 0.4843, 0.9, 0.259, 0.4238, 0.9, 0.4238, 0.259, 0.4238, 0.9, 0.8916, 1.0, 0.8042, 0.5839, 0.8916, 1.0, 0.6644, 0.5839, 0.6644, 1.0, 0.6644, 0.5839, 0.259, 0.4843, 0.259, 0.259, 1.0, 0.8635, 0.8042, 0.8916, 0.9, 1.0, 0.8635, 1.0, 0.9, 0.9, 0.4843, 0.8635, 0.03354, 0.5839, 0.03354, 0.5839, 0.5839, 0.8042, 0.03354, 0.1697, 0.1697, 0.1697, 0.4843, 0.2467, 0.03354, 0.2467, 0.03354, 0.03354, 0.8042, 0.2467, 0.1697, 0.2467, 0.4843, 0.1697, 0.8635, 0.2467, 0.8635, 0.1697, 0.8635, 0.2467, 0.8042]): _vg.add([_i], _w, 'REPLACE')
_vg = ob_zigzag.vertex_groups.new(name='hip B')
_vg = ob_zigzag.vertex_groups.new(name='Leg B')
for _i, _w in zip([48, 51, 52, 55, 56, 57, 58, 59, 60, 61, 62, 63, 64, 65, 66, 67, 68, 69, 70, 71, 72, 73, 74, 75, 76, 77, 78, 79, 80, 81, 82, 83, 84, 85, 86, 87, 88, 89, 90, 91, 92, 93, 94, 95, 96, 100], [0.6734, 0.5337, 0.7041, 0.5987, 0.7333, 0.6455, 0.7397, 0.8239, 0.698, 0.6094, 0.7358, 0.8201, 0.9174, 0.8523, 0.7898, 0.8613, 0.7962, 0.7215, 0.6817, 0.7578, 0.7513, 0.7229, 0.7586, 0.7899, 0.917, 0.8934, 0.9354, 0.9576, 0.9726, 0.9783, 0.9519, 0.9395, 0.8031, 0.8135, 0.7827, 0.7653, 0.7915, 0.7899, 0.7746, 0.7795, 0.9813, 0.9805, 0.9747, 0.9772, 0.5092, 0.5215]): _vg.add([_i], _w, 'REPLACE')
_vg = ob_zigzag.vertex_groups.new(name='hip A')
_vg = ob_zigzag.vertex_groups.new(name='Leg A')
for _i, _w in zip([0, 1, 2, 3, 4, 5, 6, 7, 8, 9, 10, 11, 12, 13, 14, 15, 16, 17, 18, 19, 20, 21, 22, 23, 24, 25, 26, 27, 28, 29, 30, 31, 32, 33, 34, 35, 36, 37, 38, 39, 40, 41, 42, 43, 44, 45, 46, 47, 49, 50, 53, 54, 97, 101], [0.7618, 0.8024, 0.8312, 0.788, 0.9515, 0.9756, 0.9821, 0.9568, 0.9049, 0.9482, 0.9822, 0.954, 0.7582, 0.8139, 0.8348, 0.7874, 0.7874, 0.8348, 0.8139, 0.7582, 0.954, 0.9822, 0.9482, 0.9049, 0.8281, 0.8906, 0.9459, 0.8992, 0.7292, 0.7981, 0.8208, 0.762, 0.7323, 0.7959, 0.7703, 0.6957, 0.8281, 0.8861, 0.8082, 0.7354, 0.5865, 0.6048, 0.7782, 0.764, 0.5931, 0.6114, 0.7389, 0.7242, 0.7096, 0.6243, 0.7772, 0.6413, 0.6676, 0.6294]): _vg.add([_i], _w, 'REPLACE')
_m = ob_zigzag.modifiers.new('Armature', 'ARMATURE')
_m.object = ob_armature
_m.use_bone_envelopes = True
ob_lamp.location = (4.076, 1.005, 5.904)
ob_lamp.rotation_euler = (0.6503, 0.05522, 1.866)
ob_lamp.lock_rotations_4d = False
ob_lamp.empty_display_type = 'ARROWS'
ob_lamp.color = (0.0, 0.0, 0.0, 0.0)
ob_lamp.lineart.crease_threshold = 0.0
ob_camera.location = (8.142, -6.103, 5.793)
ob_camera.rotation_euler = (1.109, 0.01082, 0.8149)
ob_camera.lock_rotations_4d = False
ob_camera.empty_display_type = 'ARROWS'
ob_camera.color = (0.0, 0.0, 0.0, 0.0)
ob_camera.display_type = 'WIRE'
ob_camera.lineart.crease_threshold = 0.0

# ---- collection membership
col_collection_1.objects.link(ob_armature)
col_collection_1.objects.link(ob_zigzag)
col_collection_1.objects.link(ob_lamp)
col_collection_1.objects.link(ob_camera)

# ---- scene / render settings (as saved in the file)
scene.camera = ob_camera
scene.frame_start = 1; scene.frame_end = 250; scene.frame_set(1)
scene.render.engine = 'BLENDER_EEVEE_NEXT'
scene.render.image_settings.file_format = 'JPEG'
scene.render.image_settings.color_mode = 'RGB'
scene.render.image_settings.compression = 90
scene.render.resolution_x = 800
scene.render.resolution_y = 600
scene.render.pixel_aspect_x = 100.0
scene.render.pixel_aspect_y = 100.0
scene.render.fps = 25
scene.render.dither_intensity = 0.0
scene.render.use_compositing = False
scene.render.use_sequencer = False
scene.render.bake_margin = 2
scene.render.bake_bias = 0.0
scene.render.use_stamp_time = False
scene.render.use_stamp_date = False
scene.render.use_stamp_frame = False
scene.render.use_stamp_camera = False
scene.render.use_stamp_scene = False
scene.render.use_stamp_filename = False
scene.render.use_stamp_render_time = False
scene.render.stamp_font_size = 0
scene.cycles.use_denoising = False
scene.cycles.samples = 10
scene.cycles.sampling_pattern = 'TABULATED_SOBOL'
scene.cycles.light_sampling_threshold = 0.0
scene.cycles.use_adaptive_sampling = False
scene.cycles.use_light_tree = False
scene.cycles.blur_glossy = 0.0
scene.cycles.volume_bounces = 1
scene.cycles.pixel_filter_type = 'GAUSSIAN'
scene.cycles.sample_clamp_indirect = 0.0
scene.view_settings.view_transform = 'Raw'
bpy.context.view_layer.update()

